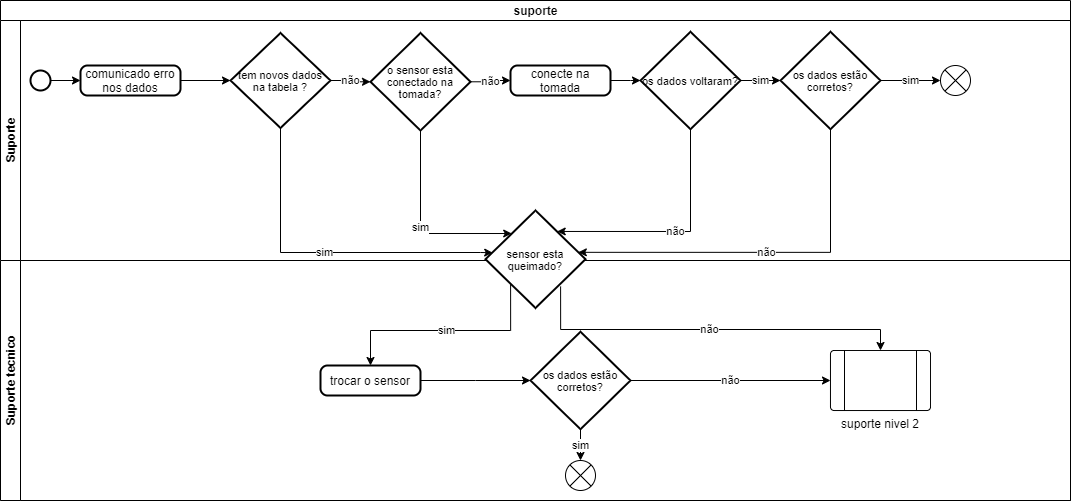

The diagram above was exported from draw.io. Its source (the exported page's mxGraphModel, read from the mxfile embedded in the PNG):
<mxGraphModel dx="1231" dy="689" grid="1" gridSize="10" guides="1" tooltips="1" connect="1" arrows="1" fold="1" page="1" pageScale="1" pageWidth="827" pageHeight="1169" math="0" shadow="0">
  <root>
    <mxCell id="WIyWlLk6GJQsqaUBKTNV-0" />
    <mxCell id="WIyWlLk6GJQsqaUBKTNV-1" parent="WIyWlLk6GJQsqaUBKTNV-0" />
    <mxCell id="sush2Xb75tR_kKd2OIuW-0" value="suporte" style="swimlane;html=1;childLayout=stackLayout;resizeParent=1;resizeParentMax=0;horizontal=1;startSize=20;horizontalStack=0;" vertex="1" parent="WIyWlLk6GJQsqaUBKTNV-1">
      <mxGeometry x="120" y="40" width="1070" height="500" as="geometry" />
    </mxCell>
    <mxCell id="sush2Xb75tR_kKd2OIuW-1" value="Suporte" style="swimlane;html=1;startSize=20;horizontal=0;" vertex="1" parent="sush2Xb75tR_kKd2OIuW-0">
      <mxGeometry y="20" width="1070" height="240" as="geometry" />
    </mxCell>
    <mxCell id="sush2Xb75tR_kKd2OIuW-6" style="edgeStyle=orthogonalEdgeStyle;rounded=0;orthogonalLoop=1;jettySize=auto;html=1;exitX=1;exitY=0.5;exitDx=0;exitDy=0;exitPerimeter=0;" edge="1" parent="sush2Xb75tR_kKd2OIuW-1" source="sush2Xb75tR_kKd2OIuW-4" target="sush2Xb75tR_kKd2OIuW-5">
      <mxGeometry relative="1" as="geometry" />
    </mxCell>
    <mxCell id="sush2Xb75tR_kKd2OIuW-23" value="" style="edgeStyle=orthogonalEdgeStyle;rounded=0;orthogonalLoop=1;jettySize=auto;html=1;" edge="1" parent="sush2Xb75tR_kKd2OIuW-1" source="sush2Xb75tR_kKd2OIuW-16" target="sush2Xb75tR_kKd2OIuW-22">
      <mxGeometry relative="1" as="geometry" />
    </mxCell>
    <mxCell id="sush2Xb75tR_kKd2OIuW-27" value="sim" style="edgeStyle=orthogonalEdgeStyle;rounded=0;orthogonalLoop=1;jettySize=auto;html=1;" edge="1" parent="sush2Xb75tR_kKd2OIuW-1" source="sush2Xb75tR_kKd2OIuW-22" target="sush2Xb75tR_kKd2OIuW-26">
      <mxGeometry relative="1" as="geometry" />
    </mxCell>
    <mxCell id="sush2Xb75tR_kKd2OIuW-28" value="" style="verticalLabelPosition=bottom;verticalAlign=top;html=1;shape=mxgraph.flowchart.or;" vertex="1" parent="sush2Xb75tR_kKd2OIuW-1">
      <mxGeometry x="940" y="45" width="30" height="30" as="geometry" />
    </mxCell>
    <mxCell id="sush2Xb75tR_kKd2OIuW-29" value="sim" style="edgeStyle=orthogonalEdgeStyle;rounded=0;orthogonalLoop=1;jettySize=auto;html=1;" edge="1" parent="sush2Xb75tR_kKd2OIuW-1" source="sush2Xb75tR_kKd2OIuW-26" target="sush2Xb75tR_kKd2OIuW-28">
      <mxGeometry relative="1" as="geometry" />
    </mxCell>
    <mxCell id="sush2Xb75tR_kKd2OIuW-26" value="&lt;p style=&quot;line-height: 100%&quot;&gt;&lt;span style=&quot;font-size: 11px ; line-height: 99%&quot;&gt;os dados estão corretos?&lt;/span&gt;&lt;/p&gt;" style="strokeWidth=2;html=1;shape=mxgraph.flowchart.decision;whiteSpace=wrap;align=center;" vertex="1" parent="sush2Xb75tR_kKd2OIuW-1">
      <mxGeometry x="780" y="11.25" width="100" height="97.5" as="geometry" />
    </mxCell>
    <mxCell id="sush2Xb75tR_kKd2OIuW-22" value="&lt;p style=&quot;line-height: 100%&quot;&gt;&lt;span style=&quot;font-size: 11px ; line-height: 99%&quot;&gt;os dados voltaram?&lt;/span&gt;&lt;/p&gt;" style="strokeWidth=2;html=1;shape=mxgraph.flowchart.decision;whiteSpace=wrap;align=center;" vertex="1" parent="sush2Xb75tR_kKd2OIuW-1">
      <mxGeometry x="640" y="11.25" width="100" height="97.5" as="geometry" />
    </mxCell>
    <mxCell id="sush2Xb75tR_kKd2OIuW-16" value="conecte na tomada" style="rounded=1;whiteSpace=wrap;html=1;absoluteArcSize=1;arcSize=14;strokeWidth=2;" vertex="1" parent="sush2Xb75tR_kKd2OIuW-1">
      <mxGeometry x="510" y="45" width="100" height="30" as="geometry" />
    </mxCell>
    <mxCell id="sush2Xb75tR_kKd2OIuW-12" value="&lt;p style=&quot;line-height: 100%&quot;&gt;&lt;span style=&quot;font-size: 11px ; line-height: 99%&quot;&gt;o sensor esta conectado na tomada?&lt;/span&gt;&lt;/p&gt;" style="strokeWidth=2;html=1;shape=mxgraph.flowchart.decision;whiteSpace=wrap;align=center;" vertex="1" parent="sush2Xb75tR_kKd2OIuW-1">
      <mxGeometry x="370" y="12.5" width="100" height="97.5" as="geometry" />
    </mxCell>
    <mxCell id="sush2Xb75tR_kKd2OIuW-17" value="não" style="edgeStyle=orthogonalEdgeStyle;rounded=0;orthogonalLoop=1;jettySize=auto;html=1;" edge="1" parent="sush2Xb75tR_kKd2OIuW-1" source="sush2Xb75tR_kKd2OIuW-12" target="sush2Xb75tR_kKd2OIuW-16">
      <mxGeometry relative="1" as="geometry" />
    </mxCell>
    <mxCell id="sush2Xb75tR_kKd2OIuW-4" value="" style="strokeWidth=2;html=1;shape=mxgraph.flowchart.start_1;whiteSpace=wrap;" vertex="1" parent="sush2Xb75tR_kKd2OIuW-1">
      <mxGeometry x="30" y="50" width="20" height="20" as="geometry" />
    </mxCell>
    <mxCell id="sush2Xb75tR_kKd2OIuW-10" style="edgeStyle=orthogonalEdgeStyle;rounded=0;orthogonalLoop=1;jettySize=auto;html=1;exitX=1;exitY=0.5;exitDx=0;exitDy=0;entryX=0;entryY=0.5;entryDx=0;entryDy=0;entryPerimeter=0;" edge="1" parent="sush2Xb75tR_kKd2OIuW-1" source="sush2Xb75tR_kKd2OIuW-5" target="sush2Xb75tR_kKd2OIuW-7">
      <mxGeometry relative="1" as="geometry" />
    </mxCell>
    <mxCell id="sush2Xb75tR_kKd2OIuW-5" value="comunicado erro nos dados" style="rounded=1;whiteSpace=wrap;html=1;absoluteArcSize=1;arcSize=14;strokeWidth=2;" vertex="1" parent="sush2Xb75tR_kKd2OIuW-1">
      <mxGeometry x="80" y="45" width="100" height="30" as="geometry" />
    </mxCell>
    <mxCell id="sush2Xb75tR_kKd2OIuW-15" value="não" style="edgeStyle=orthogonalEdgeStyle;rounded=0;orthogonalLoop=1;jettySize=auto;html=1;" edge="1" parent="sush2Xb75tR_kKd2OIuW-1" source="sush2Xb75tR_kKd2OIuW-7" target="sush2Xb75tR_kKd2OIuW-12">
      <mxGeometry relative="1" as="geometry" />
    </mxCell>
    <mxCell id="sush2Xb75tR_kKd2OIuW-7" value="&lt;p style=&quot;line-height: 100%&quot;&gt;&lt;font style=&quot;font-size: 11px&quot;&gt;tem novos dados na tabela ?&lt;/font&gt;&lt;/p&gt;" style="strokeWidth=2;html=1;shape=mxgraph.flowchart.decision;whiteSpace=wrap;" vertex="1" parent="sush2Xb75tR_kKd2OIuW-1">
      <mxGeometry x="230" y="12.5" width="100" height="95" as="geometry" />
    </mxCell>
    <mxCell id="sush2Xb75tR_kKd2OIuW-2" value="Suporte tecnico" style="swimlane;html=1;startSize=20;horizontal=0;" vertex="1" parent="sush2Xb75tR_kKd2OIuW-0">
      <mxGeometry y="260" width="1070" height="240" as="geometry" />
    </mxCell>
    <mxCell id="sush2Xb75tR_kKd2OIuW-36" value="sim" style="edgeStyle=orthogonalEdgeStyle;rounded=0;orthogonalLoop=1;jettySize=auto;html=1;exitX=0.251;exitY=0.758;exitDx=0;exitDy=0;exitPerimeter=0;entryX=0.5;entryY=0;entryDx=0;entryDy=0;" edge="1" parent="sush2Xb75tR_kKd2OIuW-2" source="sush2Xb75tR_kKd2OIuW-30" target="sush2Xb75tR_kKd2OIuW-35">
      <mxGeometry relative="1" as="geometry">
        <Array as="points">
          <mxPoint x="510" y="70" />
          <mxPoint x="370" y="70" />
        </Array>
      </mxGeometry>
    </mxCell>
    <mxCell id="sush2Xb75tR_kKd2OIuW-39" value="não" style="edgeStyle=orthogonalEdgeStyle;rounded=0;orthogonalLoop=1;jettySize=auto;html=1;exitX=0.751;exitY=0.779;exitDx=0;exitDy=0;exitPerimeter=0;" edge="1" parent="sush2Xb75tR_kKd2OIuW-2" source="sush2Xb75tR_kKd2OIuW-30" target="sush2Xb75tR_kKd2OIuW-37">
      <mxGeometry relative="1" as="geometry">
        <Array as="points">
          <mxPoint x="560" y="69" />
          <mxPoint x="880" y="69" />
        </Array>
      </mxGeometry>
    </mxCell>
    <mxCell id="sush2Xb75tR_kKd2OIuW-30" value="&lt;p style=&quot;line-height: 100%&quot;&gt;&lt;span style=&quot;font-size: 11px ; line-height: 99%&quot;&gt;sensor esta queimado?&lt;/span&gt;&lt;/p&gt;" style="strokeWidth=2;html=1;shape=mxgraph.flowchart.decision;whiteSpace=wrap;align=center;" vertex="1" parent="sush2Xb75tR_kKd2OIuW-2">
      <mxGeometry x="485" y="-50" width="100" height="97.5" as="geometry" />
    </mxCell>
    <mxCell id="sush2Xb75tR_kKd2OIuW-42" style="edgeStyle=orthogonalEdgeStyle;rounded=0;orthogonalLoop=1;jettySize=auto;html=1;exitX=1;exitY=0.5;exitDx=0;exitDy=0;" edge="1" parent="sush2Xb75tR_kKd2OIuW-2" source="sush2Xb75tR_kKd2OIuW-35" target="sush2Xb75tR_kKd2OIuW-40">
      <mxGeometry relative="1" as="geometry" />
    </mxCell>
    <mxCell id="sush2Xb75tR_kKd2OIuW-35" value="trocar o sensor" style="rounded=1;whiteSpace=wrap;html=1;absoluteArcSize=1;arcSize=14;strokeWidth=2;" vertex="1" parent="sush2Xb75tR_kKd2OIuW-2">
      <mxGeometry x="320" y="105" width="100" height="30" as="geometry" />
    </mxCell>
    <mxCell id="sush2Xb75tR_kKd2OIuW-37" value="suporte nivel 2" style="verticalLabelPosition=bottom;verticalAlign=top;html=1;shape=process;whiteSpace=wrap;rounded=1;size=0.14;arcSize=6;" vertex="1" parent="sush2Xb75tR_kKd2OIuW-2">
      <mxGeometry x="830" y="90" width="100" height="60" as="geometry" />
    </mxCell>
    <mxCell id="sush2Xb75tR_kKd2OIuW-41" value="não" style="edgeStyle=orthogonalEdgeStyle;rounded=0;orthogonalLoop=1;jettySize=auto;html=1;exitX=1;exitY=0.5;exitDx=0;exitDy=0;exitPerimeter=0;entryX=0;entryY=0.5;entryDx=0;entryDy=0;" edge="1" parent="sush2Xb75tR_kKd2OIuW-2" source="sush2Xb75tR_kKd2OIuW-40" target="sush2Xb75tR_kKd2OIuW-37">
      <mxGeometry relative="1" as="geometry" />
    </mxCell>
    <mxCell id="sush2Xb75tR_kKd2OIuW-45" value="sim" style="edgeStyle=orthogonalEdgeStyle;rounded=0;orthogonalLoop=1;jettySize=auto;html=1;entryX=0.5;entryY=0;entryDx=0;entryDy=0;entryPerimeter=0;" edge="1" parent="sush2Xb75tR_kKd2OIuW-2" source="sush2Xb75tR_kKd2OIuW-40" target="sush2Xb75tR_kKd2OIuW-43">
      <mxGeometry relative="1" as="geometry">
        <mxPoint x="579.9999999999998" y="248.75" as="targetPoint" />
      </mxGeometry>
    </mxCell>
    <mxCell id="sush2Xb75tR_kKd2OIuW-40" value="&lt;p style=&quot;line-height: 100%&quot;&gt;&lt;span style=&quot;font-size: 11px&quot;&gt;os dados estão corretos?&lt;/span&gt;&lt;/p&gt;" style="strokeWidth=2;html=1;shape=mxgraph.flowchart.decision;whiteSpace=wrap;align=center;" vertex="1" parent="sush2Xb75tR_kKd2OIuW-2">
      <mxGeometry x="530" y="71.25" width="100" height="97.5" as="geometry" />
    </mxCell>
    <mxCell id="sush2Xb75tR_kKd2OIuW-43" value="" style="verticalLabelPosition=bottom;verticalAlign=top;html=1;shape=mxgraph.flowchart.or;" vertex="1" parent="sush2Xb75tR_kKd2OIuW-2">
      <mxGeometry x="565" y="200" width="30" height="30" as="geometry" />
    </mxCell>
    <mxCell id="sush2Xb75tR_kKd2OIuW-31" value="sim" style="edgeStyle=orthogonalEdgeStyle;rounded=0;orthogonalLoop=1;jettySize=auto;html=1;exitX=0.5;exitY=1;exitDx=0;exitDy=0;exitPerimeter=0;entryX=0.072;entryY=0.433;entryDx=0;entryDy=0;entryPerimeter=0;" edge="1" parent="sush2Xb75tR_kKd2OIuW-0" source="sush2Xb75tR_kKd2OIuW-7" target="sush2Xb75tR_kKd2OIuW-30">
      <mxGeometry relative="1" as="geometry">
        <Array as="points">
          <mxPoint x="280" y="252" />
          <mxPoint x="480" y="252" />
        </Array>
      </mxGeometry>
    </mxCell>
    <mxCell id="sush2Xb75tR_kKd2OIuW-32" value="sim" style="edgeStyle=orthogonalEdgeStyle;rounded=0;orthogonalLoop=1;jettySize=auto;html=1;entryX=0.262;entryY=0.236;entryDx=0;entryDy=0;entryPerimeter=0;" edge="1" parent="sush2Xb75tR_kKd2OIuW-0" source="sush2Xb75tR_kKd2OIuW-12" target="sush2Xb75tR_kKd2OIuW-30">
      <mxGeometry relative="1" as="geometry">
        <mxPoint x="470" y="230" as="targetPoint" />
        <Array as="points">
          <mxPoint x="420" y="233" />
        </Array>
      </mxGeometry>
    </mxCell>
    <mxCell id="sush2Xb75tR_kKd2OIuW-33" value="não" style="edgeStyle=orthogonalEdgeStyle;rounded=0;orthogonalLoop=1;jettySize=auto;html=1;exitX=0.5;exitY=1;exitDx=0;exitDy=0;exitPerimeter=0;entryX=0.717;entryY=0.215;entryDx=0;entryDy=0;entryPerimeter=0;" edge="1" parent="sush2Xb75tR_kKd2OIuW-0" source="sush2Xb75tR_kKd2OIuW-22" target="sush2Xb75tR_kKd2OIuW-30">
      <mxGeometry relative="1" as="geometry">
        <Array as="points">
          <mxPoint x="690" y="231" />
        </Array>
      </mxGeometry>
    </mxCell>
    <mxCell id="sush2Xb75tR_kKd2OIuW-34" value="não" style="edgeStyle=orthogonalEdgeStyle;rounded=0;orthogonalLoop=1;jettySize=auto;html=1;exitX=0.5;exitY=1;exitDx=0;exitDy=0;exitPerimeter=0;entryX=0.928;entryY=0.429;entryDx=0;entryDy=0;entryPerimeter=0;" edge="1" parent="sush2Xb75tR_kKd2OIuW-0" source="sush2Xb75tR_kKd2OIuW-26" target="sush2Xb75tR_kKd2OIuW-30">
      <mxGeometry relative="1" as="geometry">
        <Array as="points">
          <mxPoint x="830" y="252" />
        </Array>
      </mxGeometry>
    </mxCell>
  </root>
</mxGraphModel>